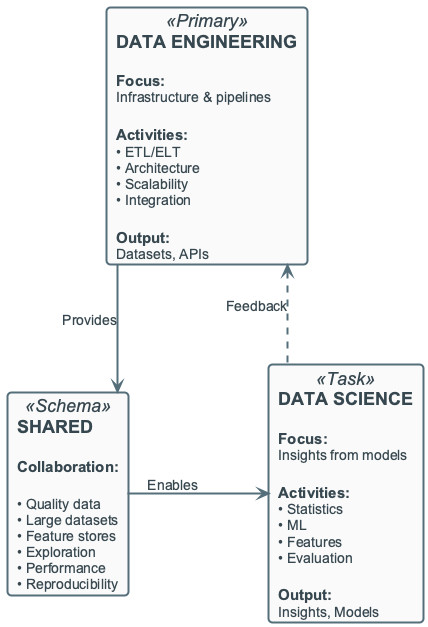

The diagram above was rendered by PlantUML. Its source (embedded in the PNG):
@startuml
!include ../_template_styles.puml
' Data Engineering vs Data Science
top to bottom direction

card "**DATA ENGINEERING**\n\n<size:15><b>Focus:</b></size>\n<size:14>Infrastructure & pipelines</size>\n\n<size:15><b>Activities:</b></size>\n<size:14>• ETL/ELT</size>\n<size:14>• Architecture</size>\n<size:14>• Scalability</size>\n<size:14>• Integration</size>\n\n<size:15><b>Output:</b></size>\n<size:14>Datasets, APIs</size>" as DE <<Primary>>

card "**DATA SCIENCE**\n\n<size:15><b>Focus:</b></size>\n<size:14>Insights from models</size>\n\n<size:15><b>Activities:</b></size>\n<size:14>• Statistics</size>\n<size:14>• ML</size>\n<size:14>• Features</size>\n<size:14>• Evaluation</size>\n\n<size:15><b>Output:</b></size>\n<size:14>Insights, Models</size>" as DS <<Task>>

card "**SHARED**\n\n<size:15><b>Collaboration:</b></size>\n\n<size:14>• Quality data</size>\n<size:14>• Large datasets</size>\n<size:14>• Feature stores</size>\n<size:14>• Exploration</size>\n<size:14>• Performance</size>\n<size:14>• Reproducibility</size>" as O <<Schema>>

DE -down-> O : Provides
O -right-> DS : Enables
DS -up[dashed]-> DE : Feedback

@enduml